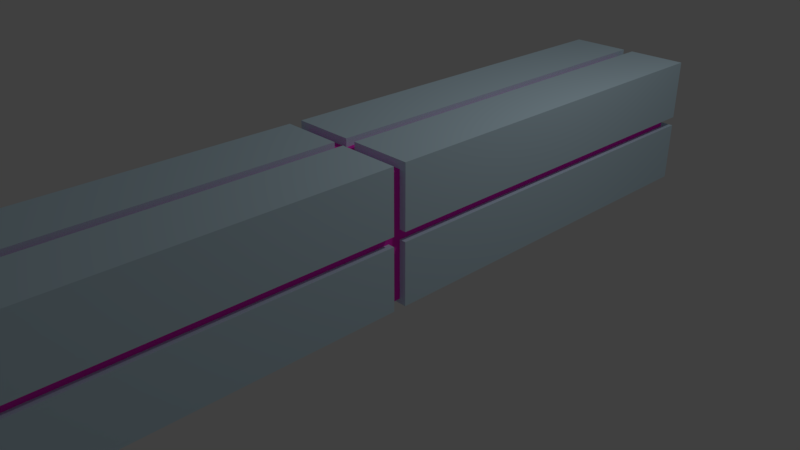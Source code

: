 # Source: cube03.blend  (saved by Blender 2.79.0; exported with 4.5.12 LTS)
import bpy
from mathutils import Matrix  # noqa: F401  (used for matrix-valued properties, if any)

bpy.ops.wm.read_factory_settings(use_empty=True)
scene = bpy.context.scene
scene.name = 'Scene'

# ---- collections
col_collection_1 = bpy.data.collections.new('Collection 1'); scene.collection.children.link(col_collection_1)

# ---- materials (node trees are filled in below, after node groups)
mat_material_001 = bpy.data.materials.new('Material.001')
mat_material_001.alpha_threshold = 0.0
mat_material_001.use_transparent_shadow = False
mat_material_001.diffuse_color = (0.631, 0.82, 0.926, 1.0)
mat_material_001.roughness = 0.5
mat_material_002 = bpy.data.materials.new('Material.002')
mat_material_002.alpha_threshold = 0.0
mat_material_002.use_transparent_shadow = False
mat_material_002.diffuse_color = (1.0, 0.03264, 0.6186, 1.0)
mat_material_002.roughness = 0.5

# ---- material node trees

# ---- world
world_world = bpy.data.worlds.new('World'); scene.world = world_world
world_world.color = (0.05088, 0.05088, 0.05088)
world_world.use_sun_shadow = False
world_world.sun_shadow_jitter_overblur = 0.0
world_world.cycles.sampling_method = 'MANUAL'

# ---- cameras
cam_camera = bpy.data.cameras.new('Camera')
cam_camera.clip_end = 100.0
cam_camera.lens = 35.0
cam_camera.sensor_width = 32.0
cam_camera.sensor_height = 18.0
cam_camera.ortho_scale = 7.314
cam_camera.dof.focus_distance = 0.0
cam_camera.dof.aperture_fstop = 128.0

# ---- lights
light_lamp = bpy.data.lights.new('Lamp', 'POINT')
light_lamp.transmission_factor = 0.0
light_lamp.cutoff_distance = 30.0
light_lamp.energy = 100.0
light_lamp.shadow_buffer_clip_start = 1.001
light_lamp.shadow_soft_size = 0.1
light_lamp.shadow_maximum_resolution = 0.006
light_lamp.use_absolute_resolution = True

# ---- meshes
me_cube = bpy.data.meshes.new('Cube')
me_cube.from_pydata([(1.327, 3.293, 0.788), (1.327, -1.424, 0.788), (0.6161, -1.424, 0.788), (0.6161, 3.293, 0.788), (1.327, 3.293, 1.499), (1.327, -1.424, 1.499), (0.6161, -1.424, 1.499), (0.6161, 3.293, 1.499), (1.327, 3.293, 0.788), (1.327, -1.424, 0.788), (1.327, 3.293, 1.499), (1.327, -1.424, 1.499), (1.327, -1.569, 0.788), (1.327, -6.443, 0.788), (0.6161, -6.443, 0.788), (0.6161, -1.569, 0.788), (1.327, -1.569, 1.499), (1.327, -6.443, 1.499), (0.6161, -6.443, 1.499), (0.6161, -1.569, 1.499), (1.327, -1.569, 0.788), (1.327, -6.443, 0.788), (1.327, -1.569, 1.499), (1.327, -6.443, 1.499), (1.327, 3.293, 1.607), (1.327, -1.424, 1.607), (0.6161, -1.424, 1.607), (0.6161, 3.293, 1.607), (1.327, 3.293, 2.317), (1.327, -1.424, 2.317), (0.6161, -1.424, 2.317), (0.6161, 3.293, 2.317), (1.327, 3.293, 1.607), (1.327, -1.424, 1.607), (1.327, 3.293, 2.317), (1.327, -1.424, 2.317), (1.327, -1.569, 1.607), (1.327, -6.443, 1.607), (0.6161, -6.443, 1.607), (0.6161, -1.569, 1.607), (1.327, -1.569, 2.317), (1.327, -6.443, 2.317), (0.6161, -6.443, 2.317), (0.6161, -1.569, 2.317), (1.327, -1.569, 1.607), (1.327, -6.443, 1.607), (1.327, -1.569, 2.317), (1.327, -6.443, 2.317), (2.161, 3.293, 0.788), (2.161, -1.424, 0.788), (1.45, -1.424, 0.788), (1.45, 3.293, 0.788), (2.161, 3.293, 1.499), (2.161, -1.424, 1.499), (1.45, -1.424, 1.499), (1.45, 3.293, 1.499), (2.161, 3.293, 0.788), (2.161, -1.424, 0.788), (2.161, 3.293, 1.499), (2.161, -1.424, 1.499), (2.161, -1.569, 0.788), (2.161, -6.443, 0.788), (1.45, -6.443, 0.788), (1.45, -1.569, 0.788), (2.161, -1.569, 1.499), (2.161, -6.443, 1.499), (1.45, -6.443, 1.499), (1.45, -1.569, 1.499), (2.161, -1.569, 0.788), (2.161, -6.443, 0.788), (2.161, -1.569, 1.499), (2.161, -6.443, 1.499), (2.161, 3.293, 1.607), (2.161, -1.424, 1.607), (1.45, -1.424, 1.607), (1.45, 3.293, 1.607), (2.161, 3.293, 2.317), (2.161, -1.424, 2.317), (1.45, -1.424, 2.317), (1.45, 3.293, 2.317), (2.161, 3.293, 1.607), (2.161, -1.424, 1.607), (2.161, 3.293, 2.317), (2.161, -1.424, 2.317), (2.161, -1.569, 1.607), (2.161, -6.443, 1.607), (1.45, -6.443, 1.607), (1.45, -1.569, 1.607), (2.161, -1.569, 2.317), (2.161, -6.443, 2.317), (1.45, -6.443, 2.317), (1.45, -1.569, 2.317), (2.161, -1.569, 1.607), (2.161, -6.443, 1.607), (2.161, -1.569, 2.317), (2.161, -6.443, 2.317), (0.7008, -6.283, 0.8412), (0.7008, -6.283, 2.226), (0.7008, 3.15, 0.8412), (0.7008, 3.15, 2.226), (2.085, -6.283, 0.8412), (2.085, -6.283, 2.226), (2.085, 3.15, 0.8412), (2.085, 3.15, 2.226)], [], [(8, 9, 2, 3), (10, 7, 6, 11), (0, 4, 5, 1), (9, 11, 6, 2), (2, 6, 7, 3), (10, 8, 3, 7), (0, 1, 9, 8), (4, 0, 8, 10), (1, 5, 11, 9), (5, 4, 10, 11), (20, 21, 14, 15), (22, 19, 18, 23), (12, 16, 17, 13), (21, 23, 18, 14), (14, 18, 19, 15), (22, 20, 15, 19), (12, 13, 21, 20), (16, 12, 20, 22), (13, 17, 23, 21), (17, 16, 22, 23), (32, 33, 26, 27), (34, 31, 30, 35), (24, 28, 29, 25), (33, 35, 30, 26), (26, 30, 31, 27), (34, 32, 27, 31), (24, 25, 33, 32), (28, 24, 32, 34), (25, 29, 35, 33), (29, 28, 34, 35), (44, 45, 38, 39), (46, 43, 42, 47), (36, 40, 41, 37), (45, 47, 42, 38), (38, 42, 43, 39), (46, 44, 39, 43), (36, 37, 45, 44), (40, 36, 44, 46), (37, 41, 47, 45), (41, 40, 46, 47), (56, 57, 50, 51), (58, 55, 54, 59), (48, 52, 53, 49), (57, 59, 54, 50), (50, 54, 55, 51), (58, 56, 51, 55), (48, 49, 57, 56), (52, 48, 56, 58), (49, 53, 59, 57), (53, 52, 58, 59), (68, 69, 62, 63), (70, 67, 66, 71), (60, 64, 65, 61), (69, 71, 66, 62), (62, 66, 67, 63), (70, 68, 63, 67), (60, 61, 69, 68), (64, 60, 68, 70), (61, 65, 71, 69), (65, 64, 70, 71), (80, 81, 74, 75), (82, 79, 78, 83), (72, 76, 77, 73), (81, 83, 78, 74), (74, 78, 79, 75), (82, 80, 75, 79), (72, 73, 81, 80), (76, 72, 80, 82), (73, 77, 83, 81), (77, 76, 82, 83), (92, 93, 86, 87), (94, 91, 90, 95), (84, 88, 89, 85), (93, 95, 90, 86), (86, 90, 91, 87), (94, 92, 87, 91), (84, 85, 93, 92), (88, 84, 92, 94), (85, 89, 95, 93), (89, 88, 94, 95), (96, 97, 99, 98), (98, 99, 103, 102), (102, 103, 101, 100), (100, 101, 97, 96), (98, 102, 100, 96), (103, 99, 97, 101)])
me_cube.polygons.foreach_set('material_index', [0, 0, 0, 0, 0, 0, 0, 0, 0, 0, 0, 0, 0, 0, 0, 0, 0, 0, 0, 0, 0, 0, 0, 0, 0, 0, 0, 0, 0, 0, 0, 0, 0, 0, 0, 0, 0, 0, 0, 0, 0, 0, 0, 0, 0, 0, 0, 0, 0, 0, 0, 0, 0, 0, 0, 0, 0, 0, 0, 0, 0, 0, 0, 0, 0, 0, 0, 0, 0, 0, 0, 0, 0, 0, 0, 0, 0, 0, 0, 0, 1, 1, 1, 1, 1, 1])
me_cube.materials.append(mat_material_001)
me_cube.materials.append(mat_material_002)
me_cube.use_remesh_preserve_volume = False
me_cube.use_remesh_preserve_attributes = False
me_cube.use_mirror_vertex_groups = False
me_cube.update()

# ---- objects
ob_cube = bpy.data.objects.new('Cube', me_cube)
ob_lamp = bpy.data.objects.new('Lamp', light_lamp)
ob_camera = bpy.data.objects.new('Camera', cam_camera)

# ---- transforms, parenting, visibility, modifiers, constraints
ob_cube.location = (0.0, 0.0, 0.0)
ob_cube.lock_rotations_4d = False
ob_cube.empty_display_type = 'ARROWS'
ob_cube.lineart.crease_threshold = 0.0
ob_lamp.location = (4.076, 1.005, 5.904)
ob_lamp.rotation_euler = (0.6503, 0.05522, 1.866)
ob_lamp.lock_rotations_4d = False
ob_lamp.empty_display_type = 'ARROWS'
ob_lamp.color = (0.0, 0.0, 0.0, 0.0)
ob_lamp.lineart.crease_threshold = 0.0
ob_camera.location = (7.481, -6.508, 5.344)
ob_camera.rotation_euler = (1.109, 0.0, 0.8149)
ob_camera.lock_rotations_4d = False
ob_camera.empty_display_type = 'ARROWS'
ob_camera.color = (0.0, 0.0, 0.0, 0.0)
ob_camera.display_type = 'WIRE'
ob_camera.lineart.crease_threshold = 0.0

# ---- collection membership
col_collection_1.objects.link(ob_cube)
col_collection_1.objects.link(ob_lamp)
col_collection_1.objects.link(ob_camera)

# ---- scene / render settings (as saved in the file)
scene.camera = ob_camera
scene.frame_start = 1; scene.frame_end = 250; scene.frame_set(1)
scene.render.engine = 'BLENDER_EEVEE_NEXT'
scene.render.resolution_percentage = 50
scene.render.dither_intensity = 0.0
scene.cycles.use_denoising = False
scene.cycles.samples = 128
scene.cycles.sampling_pattern = 'TABULATED_SOBOL'
scene.cycles.use_adaptive_sampling = False
scene.cycles.use_light_tree = False
scene.cycles.blur_glossy = 0.0
scene.cycles.sample_clamp_indirect = 0.0
scene.view_settings.view_transform = 'Standard'
bpy.context.view_layer.update()
